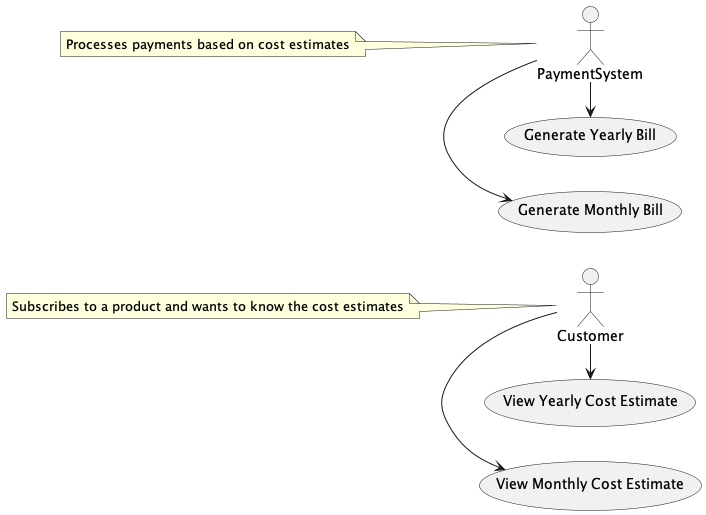

The diagram above was rendered by PlantUML. Its source (embedded in the PNG):
@startuml
'https://plantuml.com/use-case-diagram

left to right direction

actor Customer
actor PaymentSystem

note left of Customer : Subscribes to a product and wants to know the cost estimates
note left of PaymentSystem : Processes payments based on cost estimates

Customer -> (View Monthly Cost Estimate)
Customer -> (View Yearly Cost Estimate)
PaymentSystem -> (Generate Monthly Bill)
PaymentSystem -> (Generate Yearly Bill)
@enduml